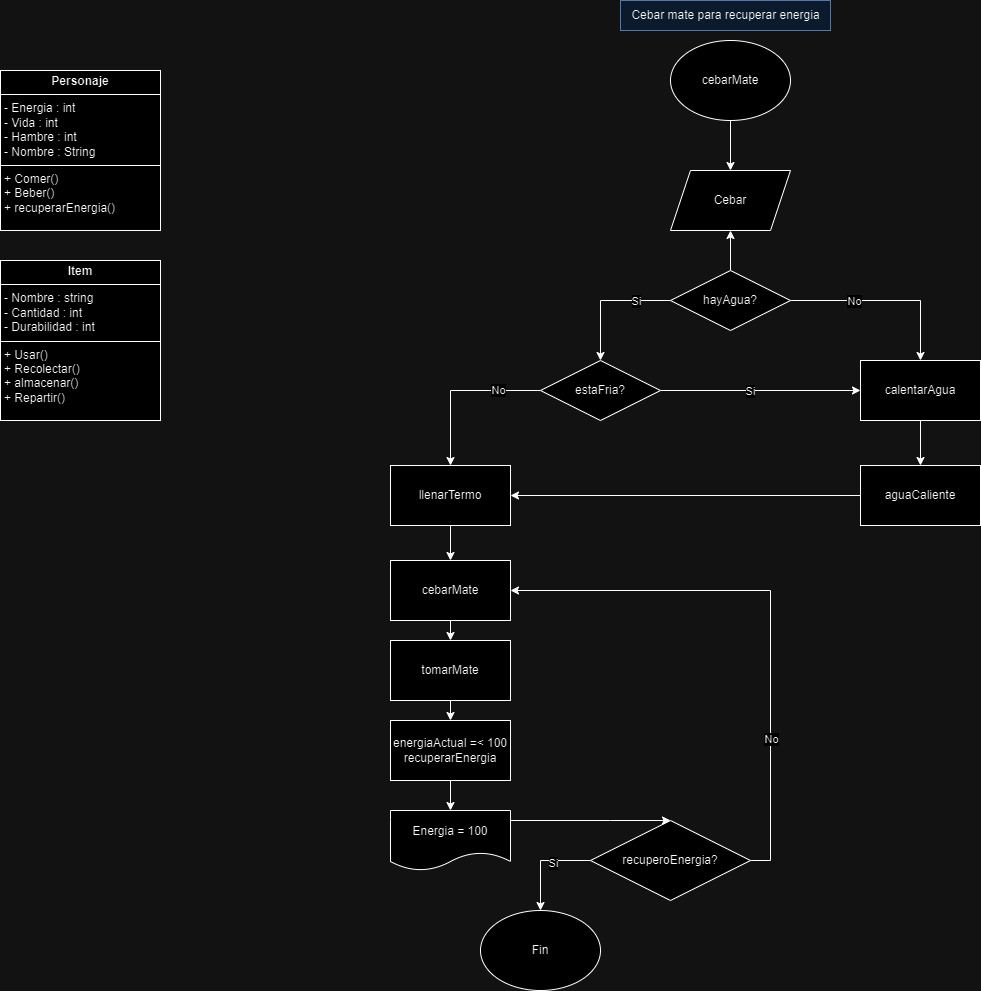

The diagram above was exported from draw.io. Its source (the exported page's mxGraphModel, read from the mxfile embedded in the PNG):
<mxGraphModel dx="1114" dy="638" grid="1" gridSize="10" guides="1" tooltips="1" connect="1" arrows="1" fold="1" page="1" pageScale="1" pageWidth="827" pageHeight="1169" math="0" shadow="0">
  <root>
    <mxCell id="0" />
    <mxCell id="1" parent="0" />
    <mxCell id="jYxW6uJssfJoVXRmd2jS-1" value="&lt;p style=&quot;margin:0px;margin-top:4px;text-align:center;&quot;&gt;&lt;b&gt;Item&lt;/b&gt;&lt;/p&gt;&lt;hr size=&quot;1&quot; style=&quot;border-style:solid;&quot;&gt;&lt;p style=&quot;margin:0px;margin-left:4px;&quot;&gt;- Nombre : string&lt;/p&gt;&lt;p style=&quot;margin:0px;margin-left:4px;&quot;&gt;- Cantidad : int&lt;/p&gt;&lt;p style=&quot;margin:0px;margin-left:4px;&quot;&gt;- Durabilidad : int&amp;nbsp;&lt;/p&gt;&lt;hr size=&quot;1&quot; style=&quot;border-style:solid;&quot;&gt;&lt;p style=&quot;margin:0px;margin-left:4px;&quot;&gt;+ Usar()&lt;/p&gt;&lt;p style=&quot;margin:0px;margin-left:4px;&quot;&gt;+ Recolectar()&lt;/p&gt;&lt;p style=&quot;margin:0px;margin-left:4px;&quot;&gt;+ almacenar()&lt;/p&gt;&lt;p style=&quot;margin:0px;margin-left:4px;&quot;&gt;+ Repartir()&lt;/p&gt;" style="verticalAlign=top;align=left;overflow=fill;html=1;whiteSpace=wrap;" vertex="1" parent="1">
      <mxGeometry x="60" y="260" width="160" height="160" as="geometry" />
    </mxCell>
    <mxCell id="jYxW6uJssfJoVXRmd2jS-2" value="&lt;p style=&quot;margin:0px;margin-top:4px;text-align:center;&quot;&gt;&lt;b&gt;Personaje&lt;/b&gt;&lt;/p&gt;&lt;hr size=&quot;1&quot; style=&quot;border-style:solid;&quot;&gt;&lt;p style=&quot;margin:0px;margin-left:4px;&quot;&gt;- Energia : int&lt;/p&gt;&lt;p style=&quot;margin:0px;margin-left:4px;&quot;&gt;- Vida : int&lt;/p&gt;&lt;p style=&quot;margin:0px;margin-left:4px;&quot;&gt;- Hambre : int&lt;/p&gt;&lt;p style=&quot;margin:0px;margin-left:4px;&quot;&gt;- Nombre : String&lt;/p&gt;&lt;hr size=&quot;1&quot; style=&quot;border-style:solid;&quot;&gt;&lt;p style=&quot;margin:0px;margin-left:4px;&quot;&gt;+ Comer()&lt;/p&gt;&lt;p style=&quot;margin:0px;margin-left:4px;&quot;&gt;+ Beber()&lt;/p&gt;&lt;p style=&quot;margin:0px;margin-left:4px;&quot;&gt;+ recuperarEnergia()&lt;/p&gt;&lt;p style=&quot;margin:0px;margin-left:4px;&quot;&gt;&lt;br&gt;&lt;/p&gt;" style="verticalAlign=top;align=left;overflow=fill;html=1;whiteSpace=wrap;" vertex="1" parent="1">
      <mxGeometry x="60" y="70" width="160" height="160" as="geometry" />
    </mxCell>
    <mxCell id="jYxW6uJssfJoVXRmd2jS-8" style="edgeStyle=orthogonalEdgeStyle;rounded=0;orthogonalLoop=1;jettySize=auto;html=1;exitX=0.5;exitY=1;exitDx=0;exitDy=0;entryX=0.5;entryY=0;entryDx=0;entryDy=0;" edge="1" source="jYxW6uJssfJoVXRmd2jS-9" target="jYxW6uJssfJoVXRmd2jS-10" parent="1">
      <mxGeometry relative="1" as="geometry" />
    </mxCell>
    <mxCell id="jYxW6uJssfJoVXRmd2jS-9" value="cebarMate" style="ellipse;whiteSpace=wrap;html=1;" vertex="1" parent="1">
      <mxGeometry x="730" y="40" width="120" height="80" as="geometry" />
    </mxCell>
    <mxCell id="jYxW6uJssfJoVXRmd2jS-10" value="Cebar" style="shape=parallelogram;perimeter=parallelogramPerimeter;whiteSpace=wrap;html=1;fixedSize=1;" vertex="1" parent="1">
      <mxGeometry x="730" y="170" width="120" height="60" as="geometry" />
    </mxCell>
    <mxCell id="jYxW6uJssfJoVXRmd2jS-15" style="edgeStyle=orthogonalEdgeStyle;rounded=0;orthogonalLoop=1;jettySize=auto;html=1;exitX=0;exitY=0.5;exitDx=0;exitDy=0;entryX=0.5;entryY=0;entryDx=0;entryDy=0;" edge="1" parent="1" source="jYxW6uJssfJoVXRmd2jS-12" target="jYxW6uJssfJoVXRmd2jS-14">
      <mxGeometry relative="1" as="geometry" />
    </mxCell>
    <mxCell id="jYxW6uJssfJoVXRmd2jS-16" value="Si" style="edgeLabel;html=1;align=center;verticalAlign=middle;resizable=0;points=[];" vertex="1" connectable="0" parent="jYxW6uJssfJoVXRmd2jS-15">
      <mxGeometry x="-0.2297" relative="1" as="geometry">
        <mxPoint x="15" as="offset" />
      </mxGeometry>
    </mxCell>
    <mxCell id="jYxW6uJssfJoVXRmd2jS-18" style="edgeStyle=orthogonalEdgeStyle;rounded=0;orthogonalLoop=1;jettySize=auto;html=1;entryX=0.5;entryY=1;entryDx=0;entryDy=0;" edge="1" parent="1" source="jYxW6uJssfJoVXRmd2jS-12" target="jYxW6uJssfJoVXRmd2jS-10">
      <mxGeometry relative="1" as="geometry" />
    </mxCell>
    <mxCell id="jYxW6uJssfJoVXRmd2jS-20" style="edgeStyle=orthogonalEdgeStyle;rounded=0;orthogonalLoop=1;jettySize=auto;html=1;exitX=1;exitY=0.5;exitDx=0;exitDy=0;entryX=0.5;entryY=0;entryDx=0;entryDy=0;" edge="1" parent="1" source="jYxW6uJssfJoVXRmd2jS-12" target="jYxW6uJssfJoVXRmd2jS-19">
      <mxGeometry relative="1" as="geometry" />
    </mxCell>
    <mxCell id="jYxW6uJssfJoVXRmd2jS-21" value="No" style="edgeLabel;html=1;align=center;verticalAlign=middle;resizable=0;points=[];" vertex="1" connectable="0" parent="jYxW6uJssfJoVXRmd2jS-20">
      <mxGeometry x="-0.1546" y="1" relative="1" as="geometry">
        <mxPoint x="-17" y="1" as="offset" />
      </mxGeometry>
    </mxCell>
    <mxCell id="jYxW6uJssfJoVXRmd2jS-12" value="hayAgua?" style="rounded=0;whiteSpace=wrap;html=1;shape=rhombus;perimeter=rhombusPerimeter;" vertex="1" parent="1">
      <mxGeometry x="730" y="270" width="120" height="60" as="geometry" />
    </mxCell>
    <mxCell id="jYxW6uJssfJoVXRmd2jS-25" style="edgeStyle=orthogonalEdgeStyle;rounded=0;orthogonalLoop=1;jettySize=auto;html=1;entryX=0;entryY=0.5;entryDx=0;entryDy=0;" edge="1" parent="1" source="jYxW6uJssfJoVXRmd2jS-14" target="jYxW6uJssfJoVXRmd2jS-19">
      <mxGeometry relative="1" as="geometry" />
    </mxCell>
    <mxCell id="jYxW6uJssfJoVXRmd2jS-26" value="Si" style="edgeLabel;html=1;align=center;verticalAlign=middle;resizable=0;points=[];" vertex="1" connectable="0" parent="jYxW6uJssfJoVXRmd2jS-25">
      <mxGeometry x="-0.1112" relative="1" as="geometry">
        <mxPoint as="offset" />
      </mxGeometry>
    </mxCell>
    <mxCell id="jYxW6uJssfJoVXRmd2jS-28" style="edgeStyle=orthogonalEdgeStyle;rounded=0;orthogonalLoop=1;jettySize=auto;html=1;exitX=0;exitY=0.5;exitDx=0;exitDy=0;entryX=0.5;entryY=0;entryDx=0;entryDy=0;" edge="1" parent="1" source="jYxW6uJssfJoVXRmd2jS-14" target="jYxW6uJssfJoVXRmd2jS-27">
      <mxGeometry relative="1" as="geometry" />
    </mxCell>
    <mxCell id="jYxW6uJssfJoVXRmd2jS-29" value="No" style="edgeLabel;html=1;align=center;verticalAlign=middle;resizable=0;points=[];" vertex="1" connectable="0" parent="jYxW6uJssfJoVXRmd2jS-28">
      <mxGeometry x="-0.4764" y="-1" relative="1" as="geometry">
        <mxPoint as="offset" />
      </mxGeometry>
    </mxCell>
    <mxCell id="jYxW6uJssfJoVXRmd2jS-14" value="estaFria?" style="rounded=0;whiteSpace=wrap;html=1;shape=rhombus;perimeter=rhombusPerimeter;" vertex="1" parent="1">
      <mxGeometry x="600" y="360" width="120" height="60" as="geometry" />
    </mxCell>
    <mxCell id="jYxW6uJssfJoVXRmd2jS-34" style="edgeStyle=orthogonalEdgeStyle;rounded=0;orthogonalLoop=1;jettySize=auto;html=1;entryX=0.5;entryY=0;entryDx=0;entryDy=0;" edge="1" parent="1" source="jYxW6uJssfJoVXRmd2jS-19" target="jYxW6uJssfJoVXRmd2jS-32">
      <mxGeometry relative="1" as="geometry" />
    </mxCell>
    <mxCell id="jYxW6uJssfJoVXRmd2jS-19" value="calentarAgua" style="rounded=0;whiteSpace=wrap;html=1;" vertex="1" parent="1">
      <mxGeometry x="920" y="360" width="120" height="60" as="geometry" />
    </mxCell>
    <mxCell id="jYxW6uJssfJoVXRmd2jS-31" value="" style="edgeStyle=orthogonalEdgeStyle;rounded=0;orthogonalLoop=1;jettySize=auto;html=1;" edge="1" parent="1" source="jYxW6uJssfJoVXRmd2jS-27" target="jYxW6uJssfJoVXRmd2jS-30">
      <mxGeometry relative="1" as="geometry" />
    </mxCell>
    <mxCell id="jYxW6uJssfJoVXRmd2jS-27" value="llenarTermo" style="rounded=0;whiteSpace=wrap;html=1;" vertex="1" parent="1">
      <mxGeometry x="450" y="465" width="120" height="60" as="geometry" />
    </mxCell>
    <mxCell id="jYxW6uJssfJoVXRmd2jS-40" style="edgeStyle=orthogonalEdgeStyle;rounded=0;orthogonalLoop=1;jettySize=auto;html=1;exitX=0.5;exitY=1;exitDx=0;exitDy=0;entryX=0.5;entryY=0;entryDx=0;entryDy=0;" edge="1" parent="1" source="jYxW6uJssfJoVXRmd2jS-30" target="jYxW6uJssfJoVXRmd2jS-39">
      <mxGeometry relative="1" as="geometry" />
    </mxCell>
    <mxCell id="jYxW6uJssfJoVXRmd2jS-30" value="cebarMate" style="whiteSpace=wrap;html=1;rounded=0;" vertex="1" parent="1">
      <mxGeometry x="450" y="560" width="120" height="60" as="geometry" />
    </mxCell>
    <mxCell id="jYxW6uJssfJoVXRmd2jS-33" style="edgeStyle=orthogonalEdgeStyle;rounded=0;orthogonalLoop=1;jettySize=auto;html=1;exitX=0;exitY=0.5;exitDx=0;exitDy=0;entryX=1;entryY=0.5;entryDx=0;entryDy=0;" edge="1" parent="1" source="jYxW6uJssfJoVXRmd2jS-32" target="jYxW6uJssfJoVXRmd2jS-27">
      <mxGeometry relative="1" as="geometry" />
    </mxCell>
    <mxCell id="jYxW6uJssfJoVXRmd2jS-32" value="aguaCaliente" style="rounded=0;whiteSpace=wrap;html=1;" vertex="1" parent="1">
      <mxGeometry x="920" y="465" width="120" height="60" as="geometry" />
    </mxCell>
    <mxCell id="jYxW6uJssfJoVXRmd2jS-35" value="Fin" style="ellipse;whiteSpace=wrap;html=1;" vertex="1" parent="1">
      <mxGeometry x="540" y="910" width="120" height="80" as="geometry" />
    </mxCell>
    <mxCell id="jYxW6uJssfJoVXRmd2jS-57" value="" style="edgeStyle=orthogonalEdgeStyle;rounded=0;orthogonalLoop=1;jettySize=auto;html=1;" edge="1" parent="1" source="jYxW6uJssfJoVXRmd2jS-37" target="jYxW6uJssfJoVXRmd2jS-56">
      <mxGeometry relative="1" as="geometry" />
    </mxCell>
    <mxCell id="jYxW6uJssfJoVXRmd2jS-37" value="energiaActual =&amp;lt; 100&lt;div&gt;recuperarEnergia&lt;/div&gt;" style="rounded=0;whiteSpace=wrap;html=1;" vertex="1" parent="1">
      <mxGeometry x="450" y="720" width="120" height="60" as="geometry" />
    </mxCell>
    <mxCell id="jYxW6uJssfJoVXRmd2jS-41" style="edgeStyle=orthogonalEdgeStyle;rounded=0;orthogonalLoop=1;jettySize=auto;html=1;exitX=0.5;exitY=1;exitDx=0;exitDy=0;entryX=0.5;entryY=0;entryDx=0;entryDy=0;" edge="1" parent="1" source="jYxW6uJssfJoVXRmd2jS-39" target="jYxW6uJssfJoVXRmd2jS-37">
      <mxGeometry relative="1" as="geometry" />
    </mxCell>
    <mxCell id="jYxW6uJssfJoVXRmd2jS-39" value="tomarMate" style="rounded=0;whiteSpace=wrap;html=1;" vertex="1" parent="1">
      <mxGeometry x="450" y="640" width="120" height="60" as="geometry" />
    </mxCell>
    <mxCell id="jYxW6uJssfJoVXRmd2jS-44" value="Cebar mate para recuperar energia" style="text;html=1;align=center;verticalAlign=middle;resizable=0;points=[];autosize=1;strokeColor=#6c8ebf;fillColor=#dae8fc;" vertex="1" parent="1">
      <mxGeometry x="680" width="210" height="30" as="geometry" />
    </mxCell>
    <mxCell id="jYxW6uJssfJoVXRmd2jS-51" style="edgeStyle=orthogonalEdgeStyle;rounded=0;orthogonalLoop=1;jettySize=auto;html=1;exitX=1;exitY=0.5;exitDx=0;exitDy=0;entryX=1;entryY=0.5;entryDx=0;entryDy=0;" edge="1" parent="1" source="jYxW6uJssfJoVXRmd2jS-46" target="jYxW6uJssfJoVXRmd2jS-30">
      <mxGeometry relative="1" as="geometry">
        <mxPoint x="810" y="979.6666666666667" as="targetPoint" />
        <Array as="points">
          <mxPoint x="830" y="860" />
          <mxPoint x="830" y="590" />
        </Array>
      </mxGeometry>
    </mxCell>
    <mxCell id="jYxW6uJssfJoVXRmd2jS-52" value="No" style="edgeLabel;html=1;align=center;verticalAlign=middle;resizable=0;points=[];" vertex="1" connectable="0" parent="jYxW6uJssfJoVXRmd2jS-51">
      <mxGeometry x="-0.4836" y="1" relative="1" as="geometry">
        <mxPoint x="1" as="offset" />
      </mxGeometry>
    </mxCell>
    <mxCell id="jYxW6uJssfJoVXRmd2jS-54" style="edgeStyle=orthogonalEdgeStyle;rounded=0;orthogonalLoop=1;jettySize=auto;html=1;exitX=0;exitY=0.5;exitDx=0;exitDy=0;entryX=0.5;entryY=0;entryDx=0;entryDy=0;" edge="1" parent="1" source="jYxW6uJssfJoVXRmd2jS-46" target="jYxW6uJssfJoVXRmd2jS-35">
      <mxGeometry relative="1" as="geometry" />
    </mxCell>
    <mxCell id="jYxW6uJssfJoVXRmd2jS-55" value="Si" style="edgeLabel;html=1;align=center;verticalAlign=middle;resizable=0;points=[];" vertex="1" connectable="0" parent="jYxW6uJssfJoVXRmd2jS-54">
      <mxGeometry x="-0.2483" y="2" relative="1" as="geometry">
        <mxPoint as="offset" />
      </mxGeometry>
    </mxCell>
    <mxCell id="jYxW6uJssfJoVXRmd2jS-46" value="recuperoEnergia?" style="rhombus;whiteSpace=wrap;html=1;rounded=0;" vertex="1" parent="1">
      <mxGeometry x="650" y="820" width="160" height="80" as="geometry" />
    </mxCell>
    <mxCell id="jYxW6uJssfJoVXRmd2jS-59" style="edgeStyle=orthogonalEdgeStyle;rounded=0;orthogonalLoop=1;jettySize=auto;html=1;entryX=0.5;entryY=0;entryDx=0;entryDy=0;" edge="1" parent="1" source="jYxW6uJssfJoVXRmd2jS-56" target="jYxW6uJssfJoVXRmd2jS-46">
      <mxGeometry relative="1" as="geometry">
        <Array as="points">
          <mxPoint x="670" y="820" />
          <mxPoint x="670" y="820" />
        </Array>
      </mxGeometry>
    </mxCell>
    <mxCell id="jYxW6uJssfJoVXRmd2jS-56" value="Energia = 100" style="whiteSpace=wrap;html=1;rounded=0;shape=document;boundedLbl=1;" vertex="1" parent="1">
      <mxGeometry x="450" y="810" width="120" height="60" as="geometry" />
    </mxCell>
  </root>
</mxGraphModel>